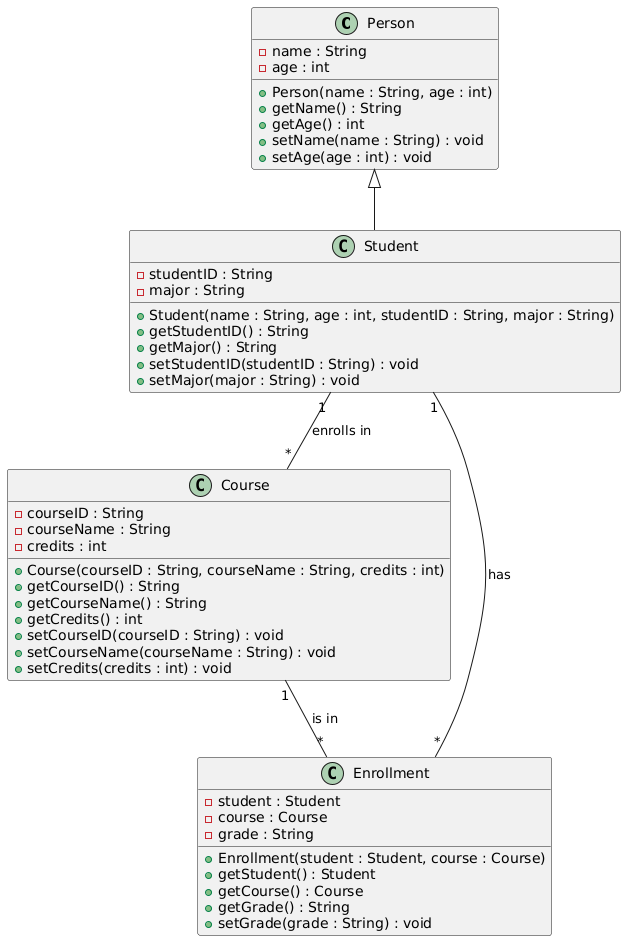

The diagram above was rendered by PlantUML. Its source (embedded in the PNG):
@startuml
class Person {
    - name : String
    - age : int
    + Person(name : String, age : int)
    + getName() : String
    + getAge() : int
    + setName(name : String) : void
    + setAge(age : int) : void
}

class Student extends Person {
    - studentID : String
    - major : String
    + Student(name : String, age : int, studentID : String, major : String)
    + getStudentID() : String
    + getMajor() : String
    + setStudentID(studentID : String) : void
    + setMajor(major : String) : void
}

class Course {
    - courseID : String
    - courseName : String
    - credits : int
    + Course(courseID : String, courseName : String, credits : int)
    + getCourseID() : String
    + getCourseName() : String
    + getCredits() : int
    + setCourseID(courseID : String) : void
    + setCourseName(courseName : String) : void
    + setCredits(credits : int) : void
}

class Enrollment {
    - student : Student
    - course : Course
    - grade : String
    + Enrollment(student : Student, course : Course)
    + getStudent() : Student
    + getCourse() : Course
    + getGrade() : String
    + setGrade(grade : String) : void
}

Student "1" -- "*" Course : enrolls in
Student "1" -- "*" Enrollment : has
Course "1" -- "*" Enrollment : is in
@enduml